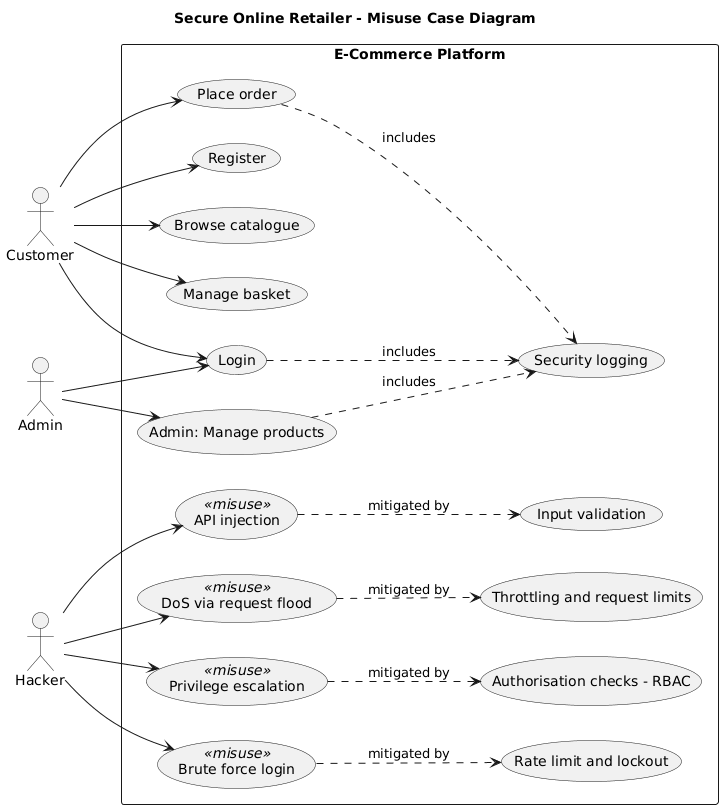

The diagram above was rendered by PlantUML. Its source (embedded in the PNG):
@startuml
title Secure Online Retailer - Misuse Case Diagram

left to right direction

actor Customer
actor Admin
actor Hacker

rectangle "E-Commerce Platform" {

  (Register) as UC_Register
  (Login) as UC_Login
  (Browse catalogue) as UC_Browse
  (Manage basket) as UC_Basket
  (Place order) as UC_Order
  (Admin: Manage products) as UC_AdminProducts

  (Rate limit and lockout) as UC_RateLimit
  (Input validation) as UC_Validation
  (Authorisation checks - RBAC) as UC_RBAC
  (Throttling and request limits) as UC_Throttle
  (Security logging) as UC_Logging

  (Brute force login) <<misuse>> as MU_BruteForce
  (API injection) <<misuse>> as MU_Injection
  (DoS via request flood) <<misuse>> as MU_DoS
  (Privilege escalation) <<misuse>> as MU_EoP
}

Customer --> UC_Register
Customer --> UC_Login
Customer --> UC_Browse
Customer --> UC_Basket
Customer --> UC_Order

Admin --> UC_Login
Admin --> UC_AdminProducts

Hacker --> MU_BruteForce
Hacker --> MU_Injection
Hacker --> MU_DoS
Hacker --> MU_EoP

MU_BruteForce ..> UC_RateLimit : mitigated by
MU_Injection ..> UC_Validation : mitigated by
MU_DoS ..> UC_Throttle : mitigated by
MU_EoP ..> UC_RBAC : mitigated by

UC_Login ..> UC_Logging : includes
UC_Order ..> UC_Logging : includes
UC_AdminProducts ..> UC_Logging : includes
@enduml